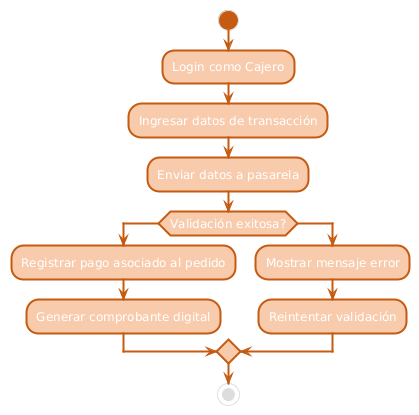

The diagram above was rendered by PlantUML. Its source (embedded in the PNG):
@startuml
skinparam backgroundColor #FFFFFF
skinparam activity {
  FontName Arial
  FontSize 12
  BorderColor #C55A11
  BorderThickness 2
  ArrowColor #C55A11
  BackgroundColor #F8CBAD
  StartColor #C55A11
  EndColor #C55A11
}

start
:Login como Cajero;
:Ingresar datos de transacción;
:Enviar datos a pasarela;
if (Validación exitosa?) then (sí)
    :Registrar pago asociado al pedido;
    :Generar comprobante digital;
else (no)
    :Mostrar mensaje error;
    :Reintentar validación;
endif
stop
@enduml